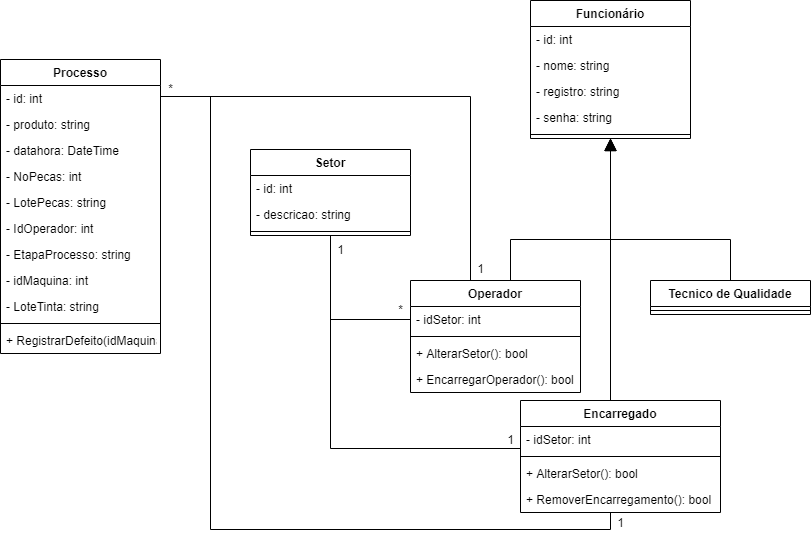

The diagram above was exported from draw.io. Its source (the exported page's mxGraphModel, read from the mxfile embedded in the PNG):
<mxGraphModel dx="1913" dy="636" grid="1" gridSize="10" guides="1" tooltips="1" connect="1" arrows="1" fold="1" page="1" pageScale="1" pageWidth="827" pageHeight="1169" math="0" shadow="0">
  <root>
    <mxCell id="0" />
    <mxCell id="1" parent="0" />
    <mxCell id="se3T7wvixc8sIv7HTm3d-1" value="Funcionário" style="swimlane;fontStyle=1;align=center;verticalAlign=top;childLayout=stackLayout;horizontal=1;startSize=26;horizontalStack=0;resizeParent=1;resizeParentMax=0;resizeLast=0;collapsible=1;marginBottom=0;" parent="1" vertex="1">
      <mxGeometry x="280" y="41" width="160" height="138" as="geometry" />
    </mxCell>
    <mxCell id="se3T7wvixc8sIv7HTm3d-2" value="- id: int" style="text;strokeColor=none;fillColor=none;align=left;verticalAlign=top;spacingLeft=4;spacingRight=4;overflow=hidden;rotatable=0;points=[[0,0.5],[1,0.5]];portConstraint=eastwest;" parent="se3T7wvixc8sIv7HTm3d-1" vertex="1">
      <mxGeometry y="26" width="160" height="26" as="geometry" />
    </mxCell>
    <mxCell id="se3T7wvixc8sIv7HTm3d-5" value="- nome: string" style="text;strokeColor=none;fillColor=none;align=left;verticalAlign=top;spacingLeft=4;spacingRight=4;overflow=hidden;rotatable=0;points=[[0,0.5],[1,0.5]];portConstraint=eastwest;" parent="se3T7wvixc8sIv7HTm3d-1" vertex="1">
      <mxGeometry y="52" width="160" height="26" as="geometry" />
    </mxCell>
    <mxCell id="se3T7wvixc8sIv7HTm3d-6" value="- registro: string" style="text;strokeColor=none;fillColor=none;align=left;verticalAlign=top;spacingLeft=4;spacingRight=4;overflow=hidden;rotatable=0;points=[[0,0.5],[1,0.5]];portConstraint=eastwest;" parent="se3T7wvixc8sIv7HTm3d-1" vertex="1">
      <mxGeometry y="78" width="160" height="26" as="geometry" />
    </mxCell>
    <mxCell id="se3T7wvixc8sIv7HTm3d-7" value="- senha: string" style="text;strokeColor=none;fillColor=none;align=left;verticalAlign=top;spacingLeft=4;spacingRight=4;overflow=hidden;rotatable=0;points=[[0,0.5],[1,0.5]];portConstraint=eastwest;" parent="se3T7wvixc8sIv7HTm3d-1" vertex="1">
      <mxGeometry y="104" width="160" height="26" as="geometry" />
    </mxCell>
    <mxCell id="se3T7wvixc8sIv7HTm3d-3" value="" style="line;strokeWidth=1;fillColor=none;align=left;verticalAlign=middle;spacingTop=-1;spacingLeft=3;spacingRight=3;rotatable=0;labelPosition=right;points=[];portConstraint=eastwest;" parent="se3T7wvixc8sIv7HTm3d-1" vertex="1">
      <mxGeometry y="130" width="160" height="8" as="geometry" />
    </mxCell>
    <mxCell id="se3T7wvixc8sIv7HTm3d-18" style="edgeStyle=orthogonalEdgeStyle;rounded=0;orthogonalLoop=1;jettySize=auto;html=1;entryX=0.5;entryY=1;entryDx=0;entryDy=0;endArrow=block;endFill=1;endSize=10;exitX=0.5;exitY=0;exitDx=0;exitDy=0;" parent="1" source="se3T7wvixc8sIv7HTm3d-9" target="se3T7wvixc8sIv7HTm3d-1" edge="1">
      <mxGeometry relative="1" as="geometry">
        <mxPoint x="359.84000000000015" y="205.54600000000005" as="targetPoint" />
        <Array as="points">
          <mxPoint x="260" y="321" />
          <mxPoint x="260" y="280" />
          <mxPoint x="360" y="280" />
        </Array>
      </mxGeometry>
    </mxCell>
    <mxCell id="se3T7wvixc8sIv7HTm3d-99" style="edgeStyle=orthogonalEdgeStyle;rounded=0;orthogonalLoop=1;jettySize=auto;html=1;exitX=0.5;exitY=0;exitDx=0;exitDy=0;entryX=1;entryY=0.5;entryDx=0;entryDy=0;endArrow=none;endFill=0;endSize=10;" parent="1" source="se3T7wvixc8sIv7HTm3d-9" target="se3T7wvixc8sIv7HTm3d-27" edge="1">
      <mxGeometry relative="1" as="geometry">
        <Array as="points">
          <mxPoint x="220" y="321" />
          <mxPoint x="220" y="137" />
        </Array>
      </mxGeometry>
    </mxCell>
    <mxCell id="se3T7wvixc8sIv7HTm3d-9" value="Operador" style="swimlane;fontStyle=1;align=center;verticalAlign=top;childLayout=stackLayout;horizontal=1;startSize=26;horizontalStack=0;resizeParent=1;resizeParentMax=0;resizeLast=0;collapsible=1;marginBottom=0;" parent="1" vertex="1">
      <mxGeometry x="160" y="321" width="170" height="112" as="geometry" />
    </mxCell>
    <mxCell id="se3T7wvixc8sIv7HTm3d-10" value="- idSetor: int" style="text;strokeColor=none;fillColor=none;align=left;verticalAlign=top;spacingLeft=4;spacingRight=4;overflow=hidden;rotatable=0;points=[[0,0.5],[1,0.5]];portConstraint=eastwest;" parent="se3T7wvixc8sIv7HTm3d-9" vertex="1">
      <mxGeometry y="26" width="170" height="26" as="geometry" />
    </mxCell>
    <mxCell id="se3T7wvixc8sIv7HTm3d-11" value="" style="line;strokeWidth=1;fillColor=none;align=left;verticalAlign=middle;spacingTop=-1;spacingLeft=3;spacingRight=3;rotatable=0;labelPosition=right;points=[];portConstraint=eastwest;" parent="se3T7wvixc8sIv7HTm3d-9" vertex="1">
      <mxGeometry y="52" width="170" height="8" as="geometry" />
    </mxCell>
    <mxCell id="se3T7wvixc8sIv7HTm3d-12" value="+ AlterarSetor(): bool" style="text;strokeColor=none;fillColor=none;align=left;verticalAlign=top;spacingLeft=4;spacingRight=4;overflow=hidden;rotatable=0;points=[[0,0.5],[1,0.5]];portConstraint=eastwest;" parent="se3T7wvixc8sIv7HTm3d-9" vertex="1">
      <mxGeometry y="60" width="170" height="26" as="geometry" />
    </mxCell>
    <mxCell id="se3T7wvixc8sIv7HTm3d-101" value="+ EncarregarOperador(): bool" style="text;strokeColor=none;fillColor=none;align=left;verticalAlign=top;spacingLeft=4;spacingRight=4;overflow=hidden;rotatable=0;points=[[0,0.5],[1,0.5]];portConstraint=eastwest;" parent="se3T7wvixc8sIv7HTm3d-9" vertex="1">
      <mxGeometry y="86" width="170" height="26" as="geometry" />
    </mxCell>
    <mxCell id="se3T7wvixc8sIv7HTm3d-17" style="edgeStyle=orthogonalEdgeStyle;rounded=0;orthogonalLoop=1;jettySize=auto;html=1;exitX=0.5;exitY=0;exitDx=0;exitDy=0;endArrow=block;endFill=1;endSize=10;" parent="1" source="se3T7wvixc8sIv7HTm3d-13" target="se3T7wvixc8sIv7HTm3d-3" edge="1">
      <mxGeometry relative="1" as="geometry">
        <mxPoint x="360" y="205.54600000000005" as="targetPoint" />
        <Array as="points">
          <mxPoint x="360" y="441" />
        </Array>
      </mxGeometry>
    </mxCell>
    <mxCell id="se3T7wvixc8sIv7HTm3d-87" style="edgeStyle=orthogonalEdgeStyle;rounded=0;orthogonalLoop=1;jettySize=auto;html=1;endArrow=none;endFill=0;endSize=10;exitX=0;exitY=0.5;exitDx=0;exitDy=0;" parent="1" source="se3T7wvixc8sIv7HTm3d-14" target="se3T7wvixc8sIv7HTm3d-34" edge="1">
      <mxGeometry relative="1" as="geometry">
        <Array as="points">
          <mxPoint x="80" y="489" />
        </Array>
      </mxGeometry>
    </mxCell>
    <mxCell id="se3T7wvixc8sIv7HTm3d-13" value="Encarregado" style="swimlane;fontStyle=1;align=center;verticalAlign=top;childLayout=stackLayout;horizontal=1;startSize=26;horizontalStack=0;resizeParent=1;resizeParentMax=0;resizeLast=0;collapsible=1;marginBottom=0;" parent="1" vertex="1">
      <mxGeometry x="270" y="441" width="200" height="112" as="geometry" />
    </mxCell>
    <mxCell id="se3T7wvixc8sIv7HTm3d-14" value="- idSetor: int" style="text;strokeColor=none;fillColor=none;align=left;verticalAlign=top;spacingLeft=4;spacingRight=4;overflow=hidden;rotatable=0;points=[[0,0.5],[1,0.5]];portConstraint=eastwest;" parent="se3T7wvixc8sIv7HTm3d-13" vertex="1">
      <mxGeometry y="26" width="200" height="26" as="geometry" />
    </mxCell>
    <mxCell id="se3T7wvixc8sIv7HTm3d-15" value="" style="line;strokeWidth=1;fillColor=none;align=left;verticalAlign=middle;spacingTop=-1;spacingLeft=3;spacingRight=3;rotatable=0;labelPosition=right;points=[];portConstraint=eastwest;" parent="se3T7wvixc8sIv7HTm3d-13" vertex="1">
      <mxGeometry y="52" width="200" height="8" as="geometry" />
    </mxCell>
    <mxCell id="se3T7wvixc8sIv7HTm3d-102" value="+ AlterarSetor(): bool" style="text;strokeColor=none;fillColor=none;align=left;verticalAlign=top;spacingLeft=4;spacingRight=4;overflow=hidden;rotatable=0;points=[[0,0.5],[1,0.5]];portConstraint=eastwest;" parent="se3T7wvixc8sIv7HTm3d-13" vertex="1">
      <mxGeometry y="60" width="200" height="26" as="geometry" />
    </mxCell>
    <mxCell id="se3T7wvixc8sIv7HTm3d-16" value="+ RemoverEncarregamento(): bool" style="text;strokeColor=none;fillColor=none;align=left;verticalAlign=top;spacingLeft=4;spacingRight=4;overflow=hidden;rotatable=0;points=[[0,0.5],[1,0.5]];portConstraint=eastwest;" parent="se3T7wvixc8sIv7HTm3d-13" vertex="1">
      <mxGeometry y="86" width="200" height="26" as="geometry" />
    </mxCell>
    <mxCell id="se3T7wvixc8sIv7HTm3d-19" value="Processo" style="swimlane;fontStyle=1;align=center;verticalAlign=top;childLayout=stackLayout;horizontal=1;startSize=26;horizontalStack=0;resizeParent=1;resizeParentMax=0;resizeLast=0;collapsible=1;marginBottom=0;" parent="1" vertex="1">
      <mxGeometry x="-250" y="100" width="160" height="294" as="geometry" />
    </mxCell>
    <mxCell id="se3T7wvixc8sIv7HTm3d-20" value="- id: int" style="text;strokeColor=none;fillColor=none;align=left;verticalAlign=top;spacingLeft=4;spacingRight=4;overflow=hidden;rotatable=0;points=[[0,0.5],[1,0.5]];portConstraint=eastwest;" parent="se3T7wvixc8sIv7HTm3d-19" vertex="1">
      <mxGeometry y="26" width="160" height="26" as="geometry" />
    </mxCell>
    <mxCell id="se3T7wvixc8sIv7HTm3d-25" value="- produto: string" style="text;strokeColor=none;fillColor=none;align=left;verticalAlign=top;spacingLeft=4;spacingRight=4;overflow=hidden;rotatable=0;points=[[0,0.5],[1,0.5]];portConstraint=eastwest;" parent="se3T7wvixc8sIv7HTm3d-19" vertex="1">
      <mxGeometry y="52" width="160" height="26" as="geometry" />
    </mxCell>
    <mxCell id="se3T7wvixc8sIv7HTm3d-23" value="- datahora: DateTime" style="text;strokeColor=none;fillColor=none;align=left;verticalAlign=top;spacingLeft=4;spacingRight=4;overflow=hidden;rotatable=0;points=[[0,0.5],[1,0.5]];portConstraint=eastwest;" parent="se3T7wvixc8sIv7HTm3d-19" vertex="1">
      <mxGeometry y="78" width="160" height="26" as="geometry" />
    </mxCell>
    <mxCell id="se3T7wvixc8sIv7HTm3d-27" value="- NoPecas: int" style="text;strokeColor=none;fillColor=none;align=left;verticalAlign=top;spacingLeft=4;spacingRight=4;overflow=hidden;rotatable=0;points=[[0,0.5],[1,0.5]];portConstraint=eastwest;" parent="se3T7wvixc8sIv7HTm3d-19" vertex="1">
      <mxGeometry y="104" width="160" height="26" as="geometry" />
    </mxCell>
    <mxCell id="se3T7wvixc8sIv7HTm3d-28" value="- LotePecas: string" style="text;strokeColor=none;fillColor=none;align=left;verticalAlign=top;spacingLeft=4;spacingRight=4;overflow=hidden;rotatable=0;points=[[0,0.5],[1,0.5]];portConstraint=eastwest;" parent="se3T7wvixc8sIv7HTm3d-19" vertex="1">
      <mxGeometry y="130" width="160" height="26" as="geometry" />
    </mxCell>
    <mxCell id="se3T7wvixc8sIv7HTm3d-26" value="- IdOperador: int" style="text;strokeColor=none;fillColor=none;align=left;verticalAlign=top;spacingLeft=4;spacingRight=4;overflow=hidden;rotatable=0;points=[[0,0.5],[1,0.5]];portConstraint=eastwest;" parent="se3T7wvixc8sIv7HTm3d-19" vertex="1">
      <mxGeometry y="156" width="160" height="26" as="geometry" />
    </mxCell>
    <mxCell id="ffGiUQs6GIXQeYoZFUku-1" value="- EtapaProcesso: string" style="text;strokeColor=none;fillColor=none;align=left;verticalAlign=top;spacingLeft=4;spacingRight=4;overflow=hidden;rotatable=0;points=[[0,0.5],[1,0.5]];portConstraint=eastwest;" parent="se3T7wvixc8sIv7HTm3d-19" vertex="1">
      <mxGeometry y="182" width="160" height="26" as="geometry" />
    </mxCell>
    <mxCell id="ffGiUQs6GIXQeYoZFUku-2" value="- idMaquina: int" style="text;strokeColor=none;fillColor=none;align=left;verticalAlign=top;spacingLeft=4;spacingRight=4;overflow=hidden;rotatable=0;points=[[0,0.5],[1,0.5]];portConstraint=eastwest;" parent="se3T7wvixc8sIv7HTm3d-19" vertex="1">
      <mxGeometry y="208" width="160" height="26" as="geometry" />
    </mxCell>
    <mxCell id="ffGiUQs6GIXQeYoZFUku-3" value="- LoteTinta: string" style="text;strokeColor=none;fillColor=none;align=left;verticalAlign=top;spacingLeft=4;spacingRight=4;overflow=hidden;rotatable=0;points=[[0,0.5],[1,0.5]];portConstraint=eastwest;" parent="se3T7wvixc8sIv7HTm3d-19" vertex="1">
      <mxGeometry y="234" width="160" height="26" as="geometry" />
    </mxCell>
    <mxCell id="se3T7wvixc8sIv7HTm3d-21" value="" style="line;strokeWidth=1;fillColor=none;align=left;verticalAlign=middle;spacingTop=-1;spacingLeft=3;spacingRight=3;rotatable=0;labelPosition=right;points=[];portConstraint=eastwest;" parent="se3T7wvixc8sIv7HTm3d-19" vertex="1">
      <mxGeometry y="260" width="160" height="8" as="geometry" />
    </mxCell>
    <mxCell id="ffGiUQs6GIXQeYoZFUku-4" value="+ RegistrarDefeito(idMaquina):bool" style="text;strokeColor=none;fillColor=none;align=left;verticalAlign=top;spacingLeft=4;spacingRight=4;overflow=hidden;rotatable=0;points=[[0,0.5],[1,0.5]];portConstraint=eastwest;" parent="se3T7wvixc8sIv7HTm3d-19" vertex="1">
      <mxGeometry y="268" width="160" height="26" as="geometry" />
    </mxCell>
    <mxCell id="se3T7wvixc8sIv7HTm3d-34" value="Setor" style="swimlane;fontStyle=1;align=center;verticalAlign=top;childLayout=stackLayout;horizontal=1;startSize=26;horizontalStack=0;resizeParent=1;resizeParentMax=0;resizeLast=0;collapsible=1;marginBottom=0;" parent="1" vertex="1">
      <mxGeometry y="190" width="160" height="86" as="geometry" />
    </mxCell>
    <mxCell id="se3T7wvixc8sIv7HTm3d-35" value="- id: int" style="text;strokeColor=none;fillColor=none;align=left;verticalAlign=top;spacingLeft=4;spacingRight=4;overflow=hidden;rotatable=0;points=[[0,0.5],[1,0.5]];portConstraint=eastwest;" parent="se3T7wvixc8sIv7HTm3d-34" vertex="1">
      <mxGeometry y="26" width="160" height="26" as="geometry" />
    </mxCell>
    <mxCell id="se3T7wvixc8sIv7HTm3d-38" value="- descricao: string" style="text;strokeColor=none;fillColor=none;align=left;verticalAlign=top;spacingLeft=4;spacingRight=4;overflow=hidden;rotatable=0;points=[[0,0.5],[1,0.5]];portConstraint=eastwest;" parent="se3T7wvixc8sIv7HTm3d-34" vertex="1">
      <mxGeometry y="52" width="160" height="26" as="geometry" />
    </mxCell>
    <mxCell id="se3T7wvixc8sIv7HTm3d-36" value="" style="line;strokeWidth=1;fillColor=none;align=left;verticalAlign=middle;spacingTop=-1;spacingLeft=3;spacingRight=3;rotatable=0;labelPosition=right;points=[];portConstraint=eastwest;" parent="se3T7wvixc8sIv7HTm3d-34" vertex="1">
      <mxGeometry y="78" width="160" height="8" as="geometry" />
    </mxCell>
    <mxCell id="se3T7wvixc8sIv7HTm3d-82" style="edgeStyle=orthogonalEdgeStyle;rounded=0;orthogonalLoop=1;jettySize=auto;html=1;exitX=0;exitY=0.5;exitDx=0;exitDy=0;endArrow=none;endFill=0;endSize=10;" parent="1" source="se3T7wvixc8sIv7HTm3d-10" target="se3T7wvixc8sIv7HTm3d-34" edge="1">
      <mxGeometry relative="1" as="geometry" />
    </mxCell>
    <mxCell id="se3T7wvixc8sIv7HTm3d-83" value="1" style="text;html=1;align=center;verticalAlign=middle;resizable=0;points=[];autosize=1;" parent="1" vertex="1">
      <mxGeometry x="80" y="280" width="20" height="20" as="geometry" />
    </mxCell>
    <mxCell id="se3T7wvixc8sIv7HTm3d-85" value="1" style="text;html=1;align=center;verticalAlign=middle;resizable=0;points=[];autosize=1;" parent="1" vertex="1">
      <mxGeometry x="250" y="470" width="20" height="20" as="geometry" />
    </mxCell>
    <mxCell id="se3T7wvixc8sIv7HTm3d-86" value="*" style="text;html=1;align=center;verticalAlign=middle;resizable=0;points=[];autosize=1;" parent="1" vertex="1">
      <mxGeometry x="140" y="340" width="20" height="20" as="geometry" />
    </mxCell>
    <mxCell id="se3T7wvixc8sIv7HTm3d-97" style="edgeStyle=orthogonalEdgeStyle;rounded=0;orthogonalLoop=1;jettySize=auto;html=1;exitX=0.5;exitY=0;exitDx=0;exitDy=0;endArrow=block;endFill=1;endSize=10;" parent="1" source="se3T7wvixc8sIv7HTm3d-93" target="se3T7wvixc8sIv7HTm3d-1" edge="1">
      <mxGeometry relative="1" as="geometry">
        <Array as="points">
          <mxPoint x="480" y="280" />
          <mxPoint x="360" y="280" />
        </Array>
      </mxGeometry>
    </mxCell>
    <mxCell id="se3T7wvixc8sIv7HTm3d-93" value="Tecnico de Qualidade" style="swimlane;fontStyle=1;align=center;verticalAlign=top;childLayout=stackLayout;horizontal=1;startSize=26;horizontalStack=0;resizeParent=1;resizeParentMax=0;resizeLast=0;collapsible=1;marginBottom=0;" parent="1" vertex="1">
      <mxGeometry x="400" y="321" width="160" height="34" as="geometry" />
    </mxCell>
    <mxCell id="se3T7wvixc8sIv7HTm3d-95" value="" style="line;strokeWidth=1;fillColor=none;align=left;verticalAlign=middle;spacingTop=-1;spacingLeft=3;spacingRight=3;rotatable=0;labelPosition=right;points=[];portConstraint=eastwest;" parent="se3T7wvixc8sIv7HTm3d-93" vertex="1">
      <mxGeometry y="26" width="160" height="8" as="geometry" />
    </mxCell>
    <mxCell id="se3T7wvixc8sIv7HTm3d-100" style="edgeStyle=orthogonalEdgeStyle;rounded=0;orthogonalLoop=1;jettySize=auto;html=1;entryX=1;entryY=0.5;entryDx=0;entryDy=0;endArrow=none;endFill=0;endSize=10;exitX=0.5;exitY=1;exitDx=0;exitDy=0;" parent="1" source="se3T7wvixc8sIv7HTm3d-13" target="se3T7wvixc8sIv7HTm3d-27" edge="1">
      <mxGeometry relative="1" as="geometry">
        <Array as="points">
          <mxPoint x="360" y="553" />
          <mxPoint x="360" y="570" />
          <mxPoint x="-40" y="570" />
          <mxPoint x="-40" y="137" />
        </Array>
      </mxGeometry>
    </mxCell>
    <mxCell id="se3T7wvixc8sIv7HTm3d-103" value="1" style="text;html=1;align=center;verticalAlign=middle;resizable=0;points=[];autosize=1;" parent="1" vertex="1">
      <mxGeometry x="220" y="299" width="20" height="20" as="geometry" />
    </mxCell>
    <mxCell id="se3T7wvixc8sIv7HTm3d-104" value="*" style="text;html=1;align=center;verticalAlign=middle;resizable=0;points=[];autosize=1;" parent="1" vertex="1">
      <mxGeometry x="-90" y="119" width="20" height="20" as="geometry" />
    </mxCell>
    <mxCell id="se3T7wvixc8sIv7HTm3d-105" value="1" style="text;html=1;align=center;verticalAlign=middle;resizable=0;points=[];autosize=1;" parent="1" vertex="1">
      <mxGeometry x="360" y="553" width="20" height="20" as="geometry" />
    </mxCell>
  </root>
</mxGraphModel>